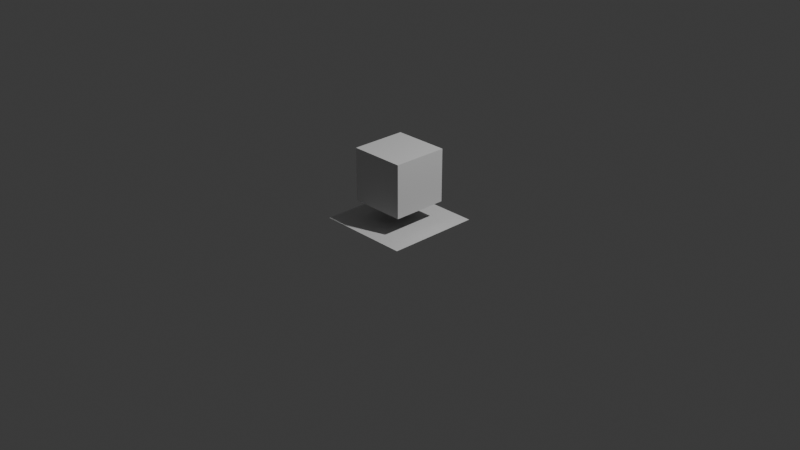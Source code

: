 # Source: cuby.blend  (saved by Blender 4.5.90; exported with 4.5.12 LTS)
import bpy
from mathutils import Matrix  # noqa: F401  (used for matrix-valued properties, if any)

bpy.ops.wm.read_factory_settings(use_empty=True)
scene = bpy.context.scene
scene.name = 'Scene'

# ---- collections
col_collection = bpy.data.collections.new('Collection'); scene.collection.children.link(col_collection)

# ---- materials (node trees are filled in below, after node groups)
mat_front = bpy.data.materials.new('front')
mat_front.alpha_threshold = 0.0
mat_front.roughness = 0.5
mat_front.line_color = (0.0, 0.0, 0.0, 1.0)
mat_back = bpy.data.materials.new('back')
mat_back.alpha_threshold = 0.0
mat_back.roughness = 0.5
mat_back.line_color = (0.0, 0.0, 0.0, 1.0)
mat_top = bpy.data.materials.new('top')
mat_bottom = bpy.data.materials.new('bottom')
mat_left = bpy.data.materials.new('left')
mat_right = bpy.data.materials.new('right')

# ---- material node trees
mat_front.use_nodes = True; mat_front.node_tree.nodes.clear()
_N = mat_front.node_tree.nodes; _L = mat_front.node_tree.links
n0 = _N.new('ShaderNodeOutputMaterial'); n0.name = 'Material Output'; n0.location = (200, 100)
n1 = _N.new('ShaderNodeBsdfPrincipled'); n1.name = 'Principled BSDF'; n1.location = (-200, 100)
n1.inputs[0].default_value = (0.0, 0.1329, 1.0, 1.0)
n1.inputs[3].default_value = 1.45
_L.new(n1.outputs[0], n0.inputs[0])
n0.is_active_output = True
mat_back.use_nodes = True; mat_back.node_tree.nodes.clear()
_N = mat_back.node_tree.nodes; _L = mat_back.node_tree.links
n0 = _N.new('ShaderNodeOutputMaterial'); n0.name = 'Material Output'; n0.location = (200, 100)
n1 = _N.new('ShaderNodeBsdfPrincipled'); n1.name = 'Principled BSDF'; n1.location = (-200, 100)
n1.inputs[0].default_value = (0.0, 0.1329, 1.0, 1.0)
n1.inputs[3].default_value = 1.45
_L.new(n1.outputs[0], n0.inputs[0])
n0.is_active_output = True
mat_top.use_nodes = True; mat_top.node_tree.nodes.clear()
_N = mat_top.node_tree.nodes; _L = mat_top.node_tree.links
n0 = _N.new('ShaderNodeBsdfPrincipled'); n0.name = 'Principled BSDF'; n0.location = (-200, 100)
n0.inputs[0].default_value = (0.0, 0.1329, 1.0, 1.0)
n1 = _N.new('ShaderNodeOutputMaterial'); n1.name = 'Material-Ausgabe'; n1.location = (200, 100)
_L.new(n0.outputs[0], n1.inputs[0])
n1.is_active_output = True
mat_bottom.use_nodes = True; mat_bottom.node_tree.nodes.clear()
_N = mat_bottom.node_tree.nodes; _L = mat_bottom.node_tree.links
n0 = _N.new('ShaderNodeBsdfPrincipled'); n0.name = 'Principled BSDF'; n0.location = (-200, 100)
n0.inputs[0].default_value = (0.0, 0.1329, 1.0, 1.0)
n1 = _N.new('ShaderNodeOutputMaterial'); n1.name = 'Material-Ausgabe'; n1.location = (200, 100)
_L.new(n0.outputs[0], n1.inputs[0])
n1.is_active_output = True
mat_left.use_nodes = True; mat_left.node_tree.nodes.clear()
_N = mat_left.node_tree.nodes; _L = mat_left.node_tree.links
n0 = _N.new('ShaderNodeBsdfPrincipled'); n0.name = 'Principled BSDF'; n0.location = (-200, 100)
n0.inputs[0].default_value = (0.0, 0.1329, 1.0, 1.0)
n1 = _N.new('ShaderNodeOutputMaterial'); n1.name = 'Material-Ausgabe'; n1.location = (200, 100)
_L.new(n0.outputs[0], n1.inputs[0])
n1.is_active_output = True
mat_right.use_nodes = True; mat_right.node_tree.nodes.clear()
_N = mat_right.node_tree.nodes; _L = mat_right.node_tree.links
n0 = _N.new('ShaderNodeBsdfPrincipled'); n0.name = 'Principled BSDF'; n0.location = (-200, 100)
n0.inputs[0].default_value = (0.0, 0.1329, 1.0, 1.0)
n1 = _N.new('ShaderNodeOutputMaterial'); n1.name = 'Material-Ausgabe'; n1.location = (200, 100)
_L.new(n0.outputs[0], n1.inputs[0])
n1.is_active_output = True

# ---- world
world_world = bpy.data.worlds.new('World'); scene.world = world_world
world_world.use_nodes = True; world_world.node_tree.nodes.clear()
_N = world_world.node_tree.nodes; _L = world_world.node_tree.links
n0 = _N.new('ShaderNodeOutputWorld'); n0.name = 'World Output'; n0.location = (200, 100)
n1 = _N.new('ShaderNodeBackground'); n1.name = 'Background'; n1.location = (-200, 100)
n1.inputs[0].default_value = (0.05088, 0.05088, 0.05088, 1.0)
_L.new(n1.outputs[0], n0.inputs[0])
n0.is_active_output = True
world_world.color = (0.05088, 0.05088, 0.05088)
world_world.sun_shadow_jitter_overblur = 0.0

# ---- cameras
cam_camera = bpy.data.cameras.new('Camera')
cam_camera.clip_end = 100.0
cam_camera.ortho_scale = 7.314

# ---- lights
light_light = bpy.data.lights.new('Light', 'POINT')
light_light.energy = 1000.0
light_light.shadow_soft_size = 0.1

# ---- meshes
me_cuby = bpy.data.meshes.new('cuby')
me_cuby.from_pydata([(0.3, 0.3, 0.57), (0.3, 0.3, 0.0), (0.3, -0.3, 0.57), (0.3, -0.3, 0.0), (-0.3, 0.3, 0.57), (-0.3, 0.3, 0.0), (-0.3, -0.3, 0.57), (-0.3, -0.3, 0.0)], [], [(0, 4, 6, 2), (3, 2, 6, 7), (7, 6, 4, 5), (5, 1, 3, 7), (1, 0, 2, 3), (5, 4, 0, 1)])
me_cuby.polygons.foreach_set('material_index', [2, 5, 1, 3, 0, 4])
_uv = me_cuby.uv_layers.new(name='UV-Map')
_uv.uv.foreach_set('vector', [0.498, 0.2467, 0.498, 0.5033, 0.2414, 0.5033, 0.2414, 0.2467, -0.002314, 0.2467, 0.2414, 0.2467, 0.2414, 0.5033, -0.002314, 0.5033, 0.2414, 0.747, 0.2414, 0.5033, 0.498, 0.5033, 0.498, 0.747, 0.7418, 0.5033, 0.7418, 0.2467, 0.9984, 0.2467, 0.9984, 0.5033, 0.498, 0.002951, 0.498, 0.2467, 0.2414, 0.2467, 0.2414, 0.002951, 0.7418, 0.5033, 0.498, 0.5033, 0.498, 0.2467, 0.7418, 0.2467])
me_cuby.materials.append(mat_front)
me_cuby.materials.append(mat_back)
me_cuby.materials.append(mat_top)
me_cuby.materials.append(mat_bottom)
me_cuby.materials.append(mat_left)
me_cuby.materials.append(mat_right)
me_cuby.use_mirror_vertex_groups = False
me_cuby.update()
me_fl_che = bpy.data.meshes.new('Fläche')
me_fl_che.from_pydata([(-0.5, -0.5, 0.0), (0.5, -0.5, 0.0), (-0.5, 0.5, 0.0), (0.5, 0.5, 0.0)], [], [(0, 1, 3, 2)])
_uv = me_fl_che.uv_layers.new(name='UV-Map')
_uv.uv.foreach_set('vector', [0.0, 0.0, 1.0, 0.0, 1.0, 1.0, 0.0, 1.0])
me_fl_che.update()
me_w_rfel = bpy.data.meshes.new('Würfel')
me_w_rfel.from_pydata([(-0.3, -0.3, 0.0), (-0.3, -0.3, 0.57), (-0.3, 0.3, 0.0), (-0.3, 0.3, 0.57), (0.3, -0.3, 0.0), (0.3, -0.3, 0.57), (0.3, 0.3, 0.0), (0.3, 0.3, 0.57)], [], [(0, 1, 3, 2), (2, 3, 7, 6), (6, 7, 5, 4), (4, 5, 1, 0), (2, 6, 4, 0), (7, 3, 1, 5)])
_uv = me_w_rfel.uv_layers.new(name='UV-Map')
_uv.uv.foreach_set('vector', [0.375, 0.0, 0.625, 0.0, 0.625, 0.25, 0.375, 0.25, 0.375, 0.25, 0.625, 0.25, 0.625, 0.5, 0.375, 0.5, 0.375, 0.5, 0.625, 0.5, 0.625, 0.75, 0.375, 0.75, 0.375, 0.75, 0.625, 0.75, 0.625, 1.0, 0.375, 1.0, 0.125, 0.5, 0.375, 0.5, 0.375, 0.75, 0.125, 0.75, 0.625, 0.5, 0.875, 0.5, 0.875, 0.75, 0.625, 0.75])
me_w_rfel.update()

# ---- objects
ob_cuby = bpy.data.objects.new('cuby', me_cuby)
ob_light = bpy.data.objects.new('Light', light_light)
ob_camera = bpy.data.objects.new('Camera', cam_camera)
ob_ground = bpy.data.objects.new('ground', me_fl_che)
ob_w_rfel = bpy.data.objects.new('Würfel', me_w_rfel)
ob_empty = bpy.data.objects.new('empty', None)

# ---- transforms, parenting, visibility, modifiers, constraints
ob_cuby.parent = ob_empty
ob_cuby.location = (0.0, 0.0, 0.0)
ob_cuby.scale = (0.8333, 0.8333, 0.8333)
ob_cuby.lock_rotations_4d = False
ob_cuby.empty_display_type = 'ARROWS'
ob_cuby.lineart.crease_threshold = 0.0
ob_light.location = (4.076, 1.005, 5.904)
ob_light.rotation_euler = (0.6503, 0.05522, 1.866)
ob_light.lock_rotations_4d = False
ob_light.empty_display_type = 'ARROWS'
ob_light.color = (0.0, 0.0, 0.0, 0.0)
ob_light.lineart.crease_threshold = 0.0
ob_camera.location = (7.359, -6.926, 4.958)
ob_camera.rotation_euler = (1.109, 0.0, 0.8149)
ob_camera.lock_rotations_4d = False
ob_camera.empty_display_type = 'ARROWS'
ob_camera.color = (0.0, 0.0, 0.0, 0.0)
ob_camera.display_type = 'WIRE'
ob_camera.lineart.crease_threshold = 0.0
ob_ground.location = (0.0, 0.0, 0.0)
ob_w_rfel.parent = ob_empty
ob_w_rfel.location = (0.0, 0.0, 0.0)
ob_empty.location = (0.0, 0.0, 0.2011)

# ---- collection membership
col_collection.objects.link(ob_cuby)
col_collection.objects.link(ob_light)
col_collection.objects.link(ob_camera)
col_collection.objects.link(ob_ground)
col_collection.objects.link(ob_w_rfel)
col_collection.objects.link(ob_empty)

# ---- scene / render settings (as saved in the file)
scene.camera = ob_camera
scene.frame_start = 3; scene.frame_end = 30; scene.frame_set(30)
scene.render.engine = 'BLENDER_EEVEE_NEXT'
bpy.context.view_layer.update()
